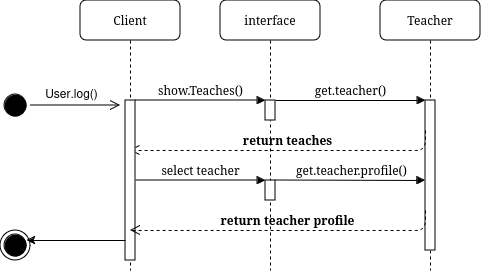

The diagram above was exported from draw.io. Its source (the exported page's mxGraphModel, read from the mxfile embedded in the PNG):
<mxGraphModel dx="1120" dy="478" grid="1" gridSize="10" guides="1" tooltips="1" connect="1" arrows="1" fold="1" page="1" pageScale="1" pageWidth="1100" pageHeight="850" background="none" math="0" shadow="0">
  <root>
    <mxCell id="0" />
    <mxCell id="1" parent="0" />
    <mxCell id="7baba1c4bc27f4b0-2" value="interface" style="shape=umlLifeline;perimeter=lifelinePerimeter;whiteSpace=wrap;html=1;container=1;collapsible=0;recursiveResize=0;outlineConnect=0;rounded=1;shadow=0;comic=0;labelBackgroundColor=none;strokeWidth=1;fontFamily=Verdana;fontSize=12;align=center;" parent="1" vertex="1">
      <mxGeometry x="240" y="80" width="100" height="270" as="geometry" />
    </mxCell>
    <mxCell id="7baba1c4bc27f4b0-10" value="" style="html=1;points=[];perimeter=orthogonalPerimeter;rounded=0;shadow=0;comic=0;labelBackgroundColor=none;strokeWidth=1;fontFamily=Verdana;fontSize=12;align=center;" parent="7baba1c4bc27f4b0-2" vertex="1">
      <mxGeometry x="45" y="100" width="10" height="20" as="geometry" />
    </mxCell>
    <mxCell id="6teN1ZTj5DsDiHvH447s-7" value="" style="html=1;points=[];perimeter=orthogonalPerimeter;rounded=0;shadow=0;comic=0;labelBackgroundColor=none;strokeWidth=1;fontFamily=Verdana;fontSize=12;align=center;" parent="7baba1c4bc27f4b0-2" vertex="1">
      <mxGeometry x="45" y="180" width="10" height="20" as="geometry" />
    </mxCell>
    <mxCell id="6teN1ZTj5DsDiHvH447s-8" value="select teacher" style="html=1;verticalAlign=bottom;endArrow=block;labelBackgroundColor=none;fontFamily=Verdana;fontSize=12;edgeStyle=elbowEdgeStyle;elbow=vertical;" parent="7baba1c4bc27f4b0-2" edge="1">
      <mxGeometry relative="1" as="geometry">
        <mxPoint x="-85" y="180" as="sourcePoint" />
        <mxPoint x="45" y="180" as="targetPoint" />
        <mxPoint as="offset" />
      </mxGeometry>
    </mxCell>
    <mxCell id="7baba1c4bc27f4b0-3" value="Teacher" style="shape=umlLifeline;perimeter=lifelinePerimeter;whiteSpace=wrap;html=1;container=1;collapsible=0;recursiveResize=0;outlineConnect=0;rounded=1;shadow=0;comic=0;labelBackgroundColor=none;strokeWidth=1;fontFamily=Verdana;fontSize=12;align=center;" parent="1" vertex="1">
      <mxGeometry x="400" y="80" width="100" height="270" as="geometry" />
    </mxCell>
    <mxCell id="7baba1c4bc27f4b0-13" value="" style="html=1;points=[];perimeter=orthogonalPerimeter;rounded=0;shadow=0;comic=0;labelBackgroundColor=none;strokeWidth=1;fontFamily=Verdana;fontSize=12;align=center;" parent="7baba1c4bc27f4b0-3" vertex="1">
      <mxGeometry x="45" y="100" width="10" height="150" as="geometry" />
    </mxCell>
    <mxCell id="6teN1ZTj5DsDiHvH447s-6" value="&lt;b&gt;return teaches&lt;/b&gt;" style="html=1;verticalAlign=bottom;endArrow=open;dashed=1;endSize=8;labelBackgroundColor=none;fontFamily=Verdana;fontSize=12;edgeStyle=elbowEdgeStyle;elbow=vertical;" parent="7baba1c4bc27f4b0-3" target="7baba1c4bc27f4b0-8" edge="1">
      <mxGeometry relative="1" as="geometry">
        <mxPoint x="-85" y="130" as="targetPoint" />
        <Array as="points">
          <mxPoint x="50" y="150" />
          <mxPoint x="-10" y="130" />
          <mxPoint x="20" y="130" />
        </Array>
        <mxPoint x="45" y="130" as="sourcePoint" />
      </mxGeometry>
    </mxCell>
    <mxCell id="6teN1ZTj5DsDiHvH447s-9" value="get.teacher.profile()" style="html=1;verticalAlign=bottom;endArrow=block;entryX=0;entryY=0;labelBackgroundColor=none;fontFamily=Verdana;fontSize=12;edgeStyle=elbowEdgeStyle;elbow=vertical;" parent="7baba1c4bc27f4b0-3" edge="1">
      <mxGeometry relative="1" as="geometry">
        <mxPoint x="-105" y="179.5" as="sourcePoint" />
        <mxPoint x="45" y="179.5" as="targetPoint" />
      </mxGeometry>
    </mxCell>
    <mxCell id="7baba1c4bc27f4b0-8" value="Client" style="shape=umlLifeline;perimeter=lifelinePerimeter;whiteSpace=wrap;html=1;container=1;collapsible=0;recursiveResize=0;outlineConnect=0;rounded=1;shadow=0;comic=0;labelBackgroundColor=none;strokeWidth=1;fontFamily=Verdana;fontSize=12;align=center;" parent="1" vertex="1">
      <mxGeometry x="100" y="80" width="100" height="270" as="geometry" />
    </mxCell>
    <mxCell id="7baba1c4bc27f4b0-9" value="" style="html=1;points=[];perimeter=orthogonalPerimeter;rounded=0;shadow=0;comic=0;labelBackgroundColor=none;strokeWidth=1;fontFamily=Verdana;fontSize=12;align=center;" parent="7baba1c4bc27f4b0-8" vertex="1">
      <mxGeometry x="45" y="100" width="10" height="160" as="geometry" />
    </mxCell>
    <mxCell id="6teN1ZTj5DsDiHvH447s-29" value="" style="endArrow=classic;html=1;rounded=0;entryX=1;entryY=0.5;entryDx=0;entryDy=0;" parent="7baba1c4bc27f4b0-8" edge="1">
      <mxGeometry width="50" height="50" relative="1" as="geometry">
        <mxPoint x="45" y="240" as="sourcePoint" />
        <mxPoint x="-53.5" y="240" as="targetPoint" />
      </mxGeometry>
    </mxCell>
    <mxCell id="7baba1c4bc27f4b0-11" value="show.Teaches()" style="html=1;verticalAlign=bottom;endArrow=block;entryX=0;entryY=0;labelBackgroundColor=none;fontFamily=Verdana;fontSize=12;edgeStyle=elbowEdgeStyle;elbow=vertical;" parent="1" source="7baba1c4bc27f4b0-9" target="7baba1c4bc27f4b0-10" edge="1">
      <mxGeometry relative="1" as="geometry">
        <mxPoint x="220" y="190" as="sourcePoint" />
      </mxGeometry>
    </mxCell>
    <mxCell id="7baba1c4bc27f4b0-14" value="get.teacher()" style="html=1;verticalAlign=bottom;endArrow=block;entryX=0;entryY=0;labelBackgroundColor=none;fontFamily=Verdana;fontSize=12;edgeStyle=elbowEdgeStyle;elbow=vertical;" parent="1" source="7baba1c4bc27f4b0-10" target="7baba1c4bc27f4b0-13" edge="1">
      <mxGeometry relative="1" as="geometry">
        <mxPoint x="370" y="200" as="sourcePoint" />
      </mxGeometry>
    </mxCell>
    <mxCell id="6teN1ZTj5DsDiHvH447s-2" value="" style="ellipse;html=1;shape=startState;fillColor=#000000;strokeColor=#000000;" parent="1" vertex="1">
      <mxGeometry x="20" y="170" width="30" height="30" as="geometry" />
    </mxCell>
    <mxCell id="6teN1ZTj5DsDiHvH447s-3" value="" style="edgeStyle=orthogonalEdgeStyle;html=1;verticalAlign=bottom;endArrow=open;endSize=8;strokeColor=#000000;rounded=0;fillColor=#000000;" parent="1" source="6teN1ZTj5DsDiHvH447s-2" edge="1">
      <mxGeometry relative="1" as="geometry">
        <mxPoint x="140" y="185" as="targetPoint" />
      </mxGeometry>
    </mxCell>
    <mxCell id="6teN1ZTj5DsDiHvH447s-5" value="User.log()" style="text;html=1;align=center;verticalAlign=middle;resizable=0;points=[];autosize=1;strokeColor=none;fillColor=none;" parent="1" vertex="1">
      <mxGeometry x="51" y="158" width="80" height="30" as="geometry" />
    </mxCell>
    <mxCell id="6teN1ZTj5DsDiHvH447s-10" value="&lt;b&gt;return teacher profile&lt;br&gt;&lt;/b&gt;" style="html=1;verticalAlign=bottom;endArrow=open;dashed=1;endSize=8;labelBackgroundColor=none;fontFamily=Verdana;fontSize=12;edgeStyle=elbowEdgeStyle;elbow=vertical;" parent="1" edge="1">
      <mxGeometry relative="1" as="geometry">
        <mxPoint x="150" y="310" as="targetPoint" />
        <Array as="points">
          <mxPoint x="450" y="310" />
          <mxPoint x="390" y="290" />
          <mxPoint x="420" y="290" />
        </Array>
        <mxPoint x="445" y="290" as="sourcePoint" />
      </mxGeometry>
    </mxCell>
    <mxCell id="6teN1ZTj5DsDiHvH447s-28" value="" style="ellipse;html=1;shape=endState;fillColor=#000000;strokeColor=#000000;" parent="1" vertex="1">
      <mxGeometry x="20" y="310" width="30" height="30" as="geometry" />
    </mxCell>
  </root>
</mxGraphModel>